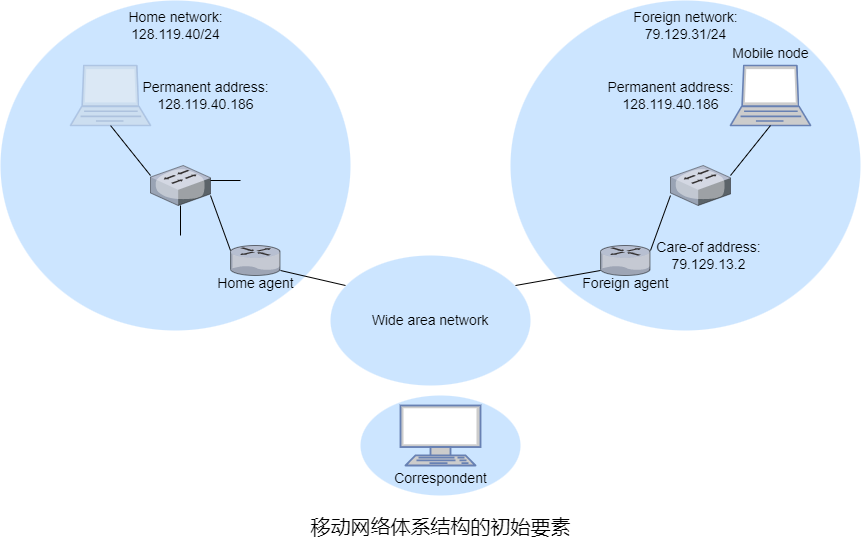

The diagram above was exported from draw.io. Its source (the exported page's mxGraphModel, read from the mxfile embedded in the PNG):
<mxGraphModel dx="1506" dy="1051" grid="0" gridSize="10" guides="1" tooltips="1" connect="1" arrows="1" fold="1" page="0" pageScale="1" pageWidth="827" pageHeight="1169" background="#ffffff" math="0" shadow="0">
  <root>
    <mxCell id="0" />
    <mxCell id="1" parent="0" />
    <mxCell id="AcddYePMF-rxZWb_WEkT-1" value="&lt;font style=&quot;font-size: 14px;&quot;&gt;Wide area network&lt;/font&gt;" style="ellipse;whiteSpace=wrap;html=1;fillColor=#CCE5FF;strokeColor=none;" parent="1" vertex="1">
      <mxGeometry x="260" y="190" width="200" height="130" as="geometry" />
    </mxCell>
    <mxCell id="cjpJd1IKa-gcwLtb6zGJ-16" value="" style="ellipse;whiteSpace=wrap;html=1;strokeColor=none;fillColor=#CCE5FF;" parent="1" vertex="1">
      <mxGeometry x="440" y="-65" width="350" height="330" as="geometry" />
    </mxCell>
    <mxCell id="cjpJd1IKa-gcwLtb6zGJ-32" value="" style="fontColor=#0066CC;verticalAlign=top;verticalLabelPosition=bottom;labelPosition=center;align=center;html=1;outlineConnect=0;fillColor=#CCCCCC;strokeColor=#6881B3;gradientColor=none;gradientDirection=north;strokeWidth=2;shape=mxgraph.networks.laptop;fontSize=14;" parent="1" vertex="1">
      <mxGeometry x="660" width="80" height="60" as="geometry" />
    </mxCell>
    <mxCell id="cjpJd1IKa-gcwLtb6zGJ-11" value="" style="ellipse;whiteSpace=wrap;html=1;strokeColor=none;fillColor=#CCE5FF;" parent="1" vertex="1">
      <mxGeometry x="-70" y="-65" width="350" height="330" as="geometry" />
    </mxCell>
    <mxCell id="cjpJd1IKa-gcwLtb6zGJ-2" value="" style="verticalLabelPosition=bottom;sketch=0;html=1;verticalAlign=top;strokeColor=none;align=center;outlineConnect=0;shape=mxgraph.citrix.switch;" parent="1" vertex="1">
      <mxGeometry x="80" y="100" width="60" height="40" as="geometry" />
    </mxCell>
    <mxCell id="cjpJd1IKa-gcwLtb6zGJ-3" value="" style="verticalLabelPosition=bottom;sketch=0;html=1;verticalAlign=top;strokeColor=none;align=center;outlineConnect=0;shape=mxgraph.citrix.router;" parent="1" vertex="1">
      <mxGeometry x="160" y="180" width="50" height="30" as="geometry" />
    </mxCell>
    <mxCell id="cjpJd1IKa-gcwLtb6zGJ-4" value="" style="endArrow=none;html=1;rounded=0;" parent="1" edge="1">
      <mxGeometry width="50" height="50" relative="1" as="geometry">
        <mxPoint x="80" y="110" as="sourcePoint" />
        <mxPoint x="40" y="60" as="targetPoint" />
      </mxGeometry>
    </mxCell>
    <mxCell id="cjpJd1IKa-gcwLtb6zGJ-5" value="" style="endArrow=none;html=1;rounded=0;" parent="1" edge="1">
      <mxGeometry width="50" height="50" relative="1" as="geometry">
        <mxPoint x="160" y="185" as="sourcePoint" />
        <mxPoint x="140" y="130" as="targetPoint" />
      </mxGeometry>
    </mxCell>
    <mxCell id="cjpJd1IKa-gcwLtb6zGJ-12" value="" style="endArrow=none;html=1;rounded=0;" parent="1" edge="1">
      <mxGeometry width="50" height="50" relative="1" as="geometry">
        <mxPoint x="140" y="115" as="sourcePoint" />
        <mxPoint x="170" y="115" as="targetPoint" />
      </mxGeometry>
    </mxCell>
    <mxCell id="cjpJd1IKa-gcwLtb6zGJ-13" value="" style="endArrow=none;html=1;rounded=0;" parent="1" edge="1">
      <mxGeometry width="50" height="50" relative="1" as="geometry">
        <mxPoint x="110" y="170" as="sourcePoint" />
        <mxPoint x="110" y="140" as="targetPoint" />
      </mxGeometry>
    </mxCell>
    <mxCell id="cjpJd1IKa-gcwLtb6zGJ-15" value="" style="verticalLabelPosition=bottom;sketch=0;html=1;verticalAlign=top;strokeColor=none;align=center;outlineConnect=0;shape=mxgraph.citrix.router;" parent="1" vertex="1">
      <mxGeometry x="530" y="180" width="50" height="30" as="geometry" />
    </mxCell>
    <mxCell id="cjpJd1IKa-gcwLtb6zGJ-17" value="" style="verticalLabelPosition=bottom;sketch=0;html=1;verticalAlign=top;strokeColor=none;align=center;outlineConnect=0;shape=mxgraph.citrix.switch;flipV=0;flipH=0;" parent="1" vertex="1">
      <mxGeometry x="600" y="100" width="60" height="40" as="geometry" />
    </mxCell>
    <mxCell id="cjpJd1IKa-gcwLtb6zGJ-19" value="" style="endArrow=none;html=1;rounded=0;fontSize=14;" parent="1" edge="1">
      <mxGeometry width="50" height="50" relative="1" as="geometry">
        <mxPoint x="660" y="110" as="sourcePoint" />
        <mxPoint x="700" y="60" as="targetPoint" />
      </mxGeometry>
    </mxCell>
    <mxCell id="cjpJd1IKa-gcwLtb6zGJ-20" value="" style="endArrow=none;html=1;rounded=0;fontSize=14;" parent="1" edge="1">
      <mxGeometry width="50" height="50" relative="1" as="geometry">
        <mxPoint x="580" y="185" as="sourcePoint" />
        <mxPoint x="600" y="130" as="targetPoint" />
      </mxGeometry>
    </mxCell>
    <mxCell id="cjpJd1IKa-gcwLtb6zGJ-21" value="" style="ellipse;whiteSpace=wrap;html=1;fillColor=#CCE5FF;strokeColor=none;" parent="1" vertex="1">
      <mxGeometry x="290" y="330" width="160" height="100" as="geometry" />
    </mxCell>
    <mxCell id="cjpJd1IKa-gcwLtb6zGJ-22" value="" style="endArrow=none;html=1;rounded=0;fontSize=14;" parent="1" edge="1">
      <mxGeometry width="50" height="50" relative="1" as="geometry">
        <mxPoint x="275" y="220" as="sourcePoint" />
        <mxPoint x="210" y="205" as="targetPoint" />
      </mxGeometry>
    </mxCell>
    <mxCell id="cjpJd1IKa-gcwLtb6zGJ-23" value="" style="endArrow=none;html=1;rounded=0;fontSize=14;" parent="1" edge="1">
      <mxGeometry width="50" height="50" relative="1" as="geometry">
        <mxPoint x="445" y="220" as="sourcePoint" />
        <mxPoint x="530" y="205" as="targetPoint" />
      </mxGeometry>
    </mxCell>
    <mxCell id="cjpJd1IKa-gcwLtb6zGJ-24" value="" style="fontColor=#0066CC;verticalAlign=top;verticalLabelPosition=bottom;labelPosition=center;align=center;html=1;outlineConnect=0;fillColor=#CCCCCC;strokeColor=#6881B3;gradientColor=none;gradientDirection=north;strokeWidth=2;shape=mxgraph.networks.terminal;" parent="1" vertex="1">
      <mxGeometry x="330" y="340" width="80" height="60" as="geometry" />
    </mxCell>
    <mxCell id="cjpJd1IKa-gcwLtb6zGJ-25" value="Correspondent" style="text;html=1;align=center;verticalAlign=middle;resizable=0;points=[];autosize=1;strokeColor=none;fillColor=none;fontSize=14;" parent="1" vertex="1">
      <mxGeometry x="317.5" y="400" width="105" height="25" as="geometry" />
    </mxCell>
    <mxCell id="cjpJd1IKa-gcwLtb6zGJ-26" value="Home network:&lt;br&gt;128.119.40/24" style="text;html=1;align=center;verticalAlign=middle;resizable=0;points=[];autosize=1;strokeColor=none;fillColor=none;fontSize=14;" parent="1" vertex="1">
      <mxGeometry x="52.5" y="-60" width="105" height="40" as="geometry" />
    </mxCell>
    <mxCell id="cjpJd1IKa-gcwLtb6zGJ-27" value="Permanent address:&lt;br&gt;128.119.40.186" style="text;html=1;align=center;verticalAlign=middle;resizable=0;points=[];autosize=1;strokeColor=none;fillColor=none;fontSize=14;" parent="1" vertex="1">
      <mxGeometry x="65" y="10" width="140" height="40" as="geometry" />
    </mxCell>
    <mxCell id="cjpJd1IKa-gcwLtb6zGJ-28" value="Home agent" style="text;html=1;align=center;verticalAlign=middle;resizable=0;points=[];autosize=1;strokeColor=none;fillColor=none;fontSize=14;" parent="1" vertex="1">
      <mxGeometry x="140" y="205" width="90" height="25" as="geometry" />
    </mxCell>
    <mxCell id="cjpJd1IKa-gcwLtb6zGJ-29" value="Foreign agent" style="text;html=1;align=center;verticalAlign=middle;resizable=0;points=[];autosize=1;strokeColor=none;fillColor=none;fontSize=14;" parent="1" vertex="1">
      <mxGeometry x="505" y="205" width="100" height="25" as="geometry" />
    </mxCell>
    <mxCell id="cjpJd1IKa-gcwLtb6zGJ-30" value="Foreign network:&lt;br&gt;79.129.31/24" style="text;html=1;align=center;verticalAlign=middle;resizable=0;points=[];autosize=1;strokeColor=none;fillColor=none;fontSize=14;" parent="1" vertex="1">
      <mxGeometry x="558" y="-59" width="114" height="38" as="geometry" />
    </mxCell>
    <mxCell id="cjpJd1IKa-gcwLtb6zGJ-31" value="" style="fontColor=#0066CC;verticalAlign=top;verticalLabelPosition=bottom;labelPosition=center;align=center;html=1;outlineConnect=0;fillColor=#CCCCCC;strokeColor=#6881B3;gradientColor=none;gradientDirection=north;strokeWidth=2;shape=mxgraph.networks.laptop;fontSize=14;opacity=30;" parent="1" vertex="1">
      <mxGeometry width="80" height="60" as="geometry" />
    </mxCell>
    <mxCell id="cjpJd1IKa-gcwLtb6zGJ-33" value="Care-of address:&lt;br&gt;79.129.13.2" style="text;html=1;align=center;verticalAlign=middle;resizable=0;points=[];autosize=1;strokeColor=none;fillColor=none;fontSize=14;" parent="1" vertex="1">
      <mxGeometry x="580" y="170" width="115" height="40" as="geometry" />
    </mxCell>
    <mxCell id="cjpJd1IKa-gcwLtb6zGJ-36" value="Permanent address:&lt;br&gt;128.119.40.186" style="text;html=1;align=center;verticalAlign=middle;resizable=0;points=[];autosize=1;strokeColor=none;fillColor=none;fontSize=14;" parent="1" vertex="1">
      <mxGeometry x="530" y="10" width="140" height="40" as="geometry" />
    </mxCell>
    <mxCell id="cjpJd1IKa-gcwLtb6zGJ-37" value="Mobile node" style="text;html=1;align=center;verticalAlign=middle;resizable=0;points=[];autosize=1;strokeColor=none;fillColor=none;fontSize=14;" parent="1" vertex="1">
      <mxGeometry x="655" y="-25" width="90" height="25" as="geometry" />
    </mxCell>
    <mxCell id="cjpJd1IKa-gcwLtb6zGJ-38" value="&lt;font style=&quot;font-size: 20px;&quot;&gt;移动网络体系结构的初始要素&lt;/font&gt;" style="text;html=1;align=center;verticalAlign=middle;resizable=0;points=[];autosize=1;strokeColor=none;fillColor=none;fontSize=14;" parent="1" vertex="1">
      <mxGeometry x="230" y="451" width="280" height="20" as="geometry" />
    </mxCell>
  </root>
</mxGraphModel>